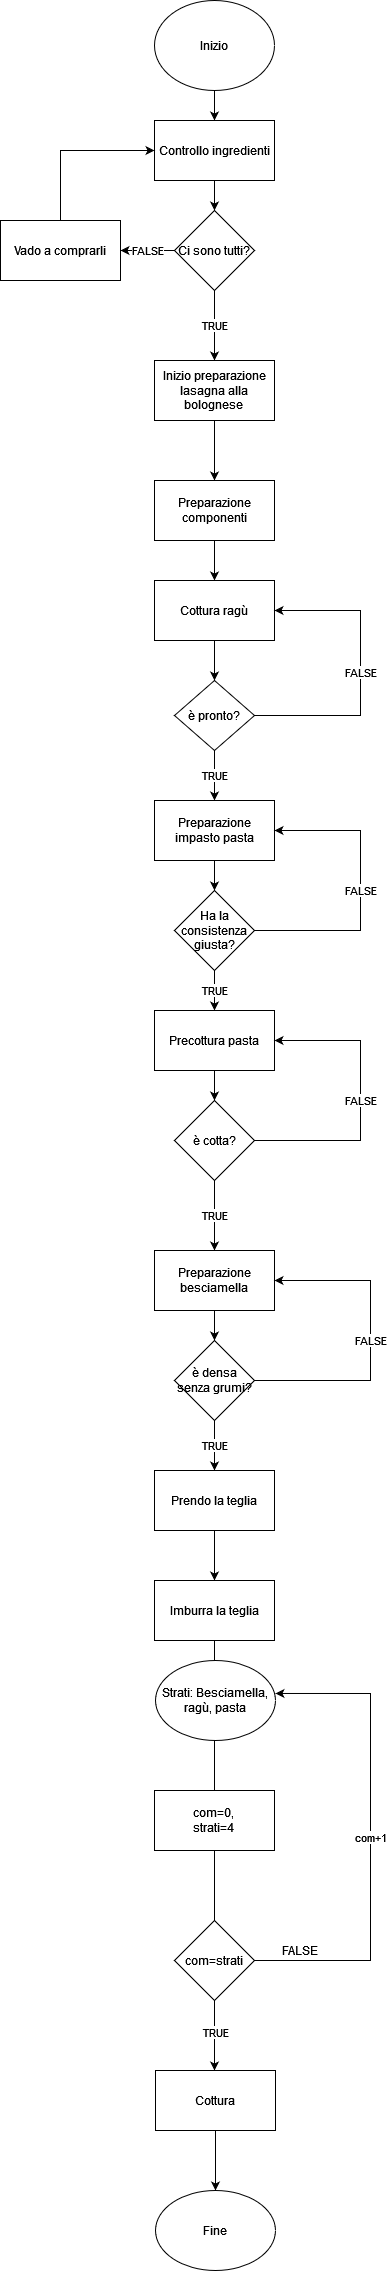

The diagram above was exported from draw.io. Its source (the exported page's mxGraphModel, read from the mxfile embedded in the PNG):
<mxGraphModel dx="1038" dy="541" grid="1" gridSize="10" guides="1" tooltips="1" connect="1" arrows="1" fold="1" page="1" pageScale="1" pageWidth="827" pageHeight="1169" math="0" shadow="0">
  <root>
    <mxCell id="0" />
    <mxCell id="1" parent="0" />
    <mxCell id="x6cMyXGpbjXtRFbCFqz0-11" style="edgeStyle=orthogonalEdgeStyle;rounded=0;orthogonalLoop=1;jettySize=auto;html=1;" edge="1" parent="1" source="x6cMyXGpbjXtRFbCFqz0-8" target="x6cMyXGpbjXtRFbCFqz0-10">
      <mxGeometry relative="1" as="geometry" />
    </mxCell>
    <mxCell id="x6cMyXGpbjXtRFbCFqz0-8" value="Inizio" style="ellipse;whiteSpace=wrap;html=1;" vertex="1" parent="1">
      <mxGeometry x="354" y="30" width="120" height="90" as="geometry" />
    </mxCell>
    <mxCell id="x6cMyXGpbjXtRFbCFqz0-14" style="edgeStyle=orthogonalEdgeStyle;rounded=0;orthogonalLoop=1;jettySize=auto;html=1;exitX=0.5;exitY=1;exitDx=0;exitDy=0;" edge="1" parent="1" source="x6cMyXGpbjXtRFbCFqz0-10" target="x6cMyXGpbjXtRFbCFqz0-12">
      <mxGeometry relative="1" as="geometry" />
    </mxCell>
    <mxCell id="x6cMyXGpbjXtRFbCFqz0-10" value="Controllo ingredienti" style="rounded=0;whiteSpace=wrap;html=1;" vertex="1" parent="1">
      <mxGeometry x="354" y="150" width="120" height="60" as="geometry" />
    </mxCell>
    <mxCell id="x6cMyXGpbjXtRFbCFqz0-13" value="FALSE" style="edgeStyle=orthogonalEdgeStyle;rounded=0;orthogonalLoop=1;jettySize=auto;html=1;" edge="1" parent="1" source="x6cMyXGpbjXtRFbCFqz0-12">
      <mxGeometry relative="1" as="geometry">
        <mxPoint x="320" y="280" as="targetPoint" />
      </mxGeometry>
    </mxCell>
    <mxCell id="x6cMyXGpbjXtRFbCFqz0-20" value="TRUE" style="edgeStyle=orthogonalEdgeStyle;rounded=0;orthogonalLoop=1;jettySize=auto;html=1;exitX=0.5;exitY=1;exitDx=0;exitDy=0;" edge="1" parent="1" source="x6cMyXGpbjXtRFbCFqz0-12">
      <mxGeometry relative="1" as="geometry">
        <mxPoint x="414" y="390" as="targetPoint" />
      </mxGeometry>
    </mxCell>
    <mxCell id="x6cMyXGpbjXtRFbCFqz0-12" value="Ci sono tutti?" style="rhombus;whiteSpace=wrap;html=1;" vertex="1" parent="1">
      <mxGeometry x="374" y="240" width="80" height="80" as="geometry" />
    </mxCell>
    <mxCell id="x6cMyXGpbjXtRFbCFqz0-19" style="edgeStyle=orthogonalEdgeStyle;rounded=0;orthogonalLoop=1;jettySize=auto;html=1;entryX=0;entryY=0.5;entryDx=0;entryDy=0;" edge="1" parent="1" source="x6cMyXGpbjXtRFbCFqz0-16" target="x6cMyXGpbjXtRFbCFqz0-10">
      <mxGeometry relative="1" as="geometry">
        <Array as="points">
          <mxPoint x="260" y="180" />
        </Array>
      </mxGeometry>
    </mxCell>
    <mxCell id="x6cMyXGpbjXtRFbCFqz0-16" value="Vado a comprarli" style="rounded=0;whiteSpace=wrap;html=1;" vertex="1" parent="1">
      <mxGeometry x="200" y="250" width="120" height="60" as="geometry" />
    </mxCell>
    <mxCell id="x6cMyXGpbjXtRFbCFqz0-22" style="edgeStyle=orthogonalEdgeStyle;rounded=0;orthogonalLoop=1;jettySize=auto;html=1;" edge="1" parent="1" source="x6cMyXGpbjXtRFbCFqz0-21">
      <mxGeometry relative="1" as="geometry">
        <mxPoint x="414" y="510" as="targetPoint" />
      </mxGeometry>
    </mxCell>
    <mxCell id="x6cMyXGpbjXtRFbCFqz0-21" value="&lt;div&gt;Inizio preparazione&lt;/div&gt;&lt;div&gt;lasagna alla bolognese&lt;br&gt;&lt;/div&gt;" style="rounded=0;whiteSpace=wrap;html=1;" vertex="1" parent="1">
      <mxGeometry x="354" y="390" width="120" height="60" as="geometry" />
    </mxCell>
    <mxCell id="x6cMyXGpbjXtRFbCFqz0-24" style="edgeStyle=orthogonalEdgeStyle;rounded=0;orthogonalLoop=1;jettySize=auto;html=1;exitX=0.5;exitY=1;exitDx=0;exitDy=0;" edge="1" parent="1" source="x6cMyXGpbjXtRFbCFqz0-23">
      <mxGeometry relative="1" as="geometry">
        <mxPoint x="414" y="610" as="targetPoint" />
      </mxGeometry>
    </mxCell>
    <mxCell id="x6cMyXGpbjXtRFbCFqz0-23" value="Preparazione componenti" style="rounded=0;whiteSpace=wrap;html=1;" vertex="1" parent="1">
      <mxGeometry x="354" y="510" width="120" height="60" as="geometry" />
    </mxCell>
    <mxCell id="x6cMyXGpbjXtRFbCFqz0-28" style="edgeStyle=orthogonalEdgeStyle;rounded=0;orthogonalLoop=1;jettySize=auto;html=1;" edge="1" parent="1" source="x6cMyXGpbjXtRFbCFqz0-25" target="x6cMyXGpbjXtRFbCFqz0-27">
      <mxGeometry relative="1" as="geometry" />
    </mxCell>
    <mxCell id="x6cMyXGpbjXtRFbCFqz0-25" value="Cottura ragù" style="rounded=0;whiteSpace=wrap;html=1;" vertex="1" parent="1">
      <mxGeometry x="354" y="610" width="120" height="60" as="geometry" />
    </mxCell>
    <mxCell id="x6cMyXGpbjXtRFbCFqz0-29" value="FALSE" style="edgeStyle=orthogonalEdgeStyle;rounded=0;orthogonalLoop=1;jettySize=auto;html=1;exitX=1;exitY=0.5;exitDx=0;exitDy=0;entryX=1;entryY=0.5;entryDx=0;entryDy=0;" edge="1" parent="1" source="x6cMyXGpbjXtRFbCFqz0-27" target="x6cMyXGpbjXtRFbCFqz0-25">
      <mxGeometry relative="1" as="geometry">
        <mxPoint x="520" y="640" as="targetPoint" />
        <Array as="points">
          <mxPoint x="560" y="745" />
          <mxPoint x="560" y="640" />
        </Array>
      </mxGeometry>
    </mxCell>
    <mxCell id="x6cMyXGpbjXtRFbCFqz0-30" value="TRUE" style="edgeStyle=orthogonalEdgeStyle;rounded=0;orthogonalLoop=1;jettySize=auto;html=1;" edge="1" parent="1" source="x6cMyXGpbjXtRFbCFqz0-27">
      <mxGeometry relative="1" as="geometry">
        <mxPoint x="414" y="830" as="targetPoint" />
      </mxGeometry>
    </mxCell>
    <mxCell id="x6cMyXGpbjXtRFbCFqz0-27" value="è pronto?" style="rhombus;whiteSpace=wrap;html=1;" vertex="1" parent="1">
      <mxGeometry x="374" y="710" width="80" height="70" as="geometry" />
    </mxCell>
    <mxCell id="x6cMyXGpbjXtRFbCFqz0-33" style="edgeStyle=orthogonalEdgeStyle;rounded=0;orthogonalLoop=1;jettySize=auto;html=1;entryX=0.5;entryY=0;entryDx=0;entryDy=0;" edge="1" parent="1" source="x6cMyXGpbjXtRFbCFqz0-31" target="x6cMyXGpbjXtRFbCFqz0-32">
      <mxGeometry relative="1" as="geometry" />
    </mxCell>
    <mxCell id="x6cMyXGpbjXtRFbCFqz0-31" value="Preparazione impasto pasta" style="rounded=0;whiteSpace=wrap;html=1;" vertex="1" parent="1">
      <mxGeometry x="354" y="830" width="120" height="60" as="geometry" />
    </mxCell>
    <mxCell id="x6cMyXGpbjXtRFbCFqz0-34" value="FALSE" style="edgeStyle=orthogonalEdgeStyle;rounded=0;orthogonalLoop=1;jettySize=auto;html=1;entryX=1;entryY=0.5;entryDx=0;entryDy=0;" edge="1" parent="1" source="x6cMyXGpbjXtRFbCFqz0-32" target="x6cMyXGpbjXtRFbCFqz0-31">
      <mxGeometry relative="1" as="geometry">
        <mxPoint x="480" y="860" as="targetPoint" />
        <Array as="points">
          <mxPoint x="560" y="960" />
          <mxPoint x="560" y="860" />
        </Array>
      </mxGeometry>
    </mxCell>
    <mxCell id="x6cMyXGpbjXtRFbCFqz0-35" value="TRUE" style="edgeStyle=orthogonalEdgeStyle;rounded=0;orthogonalLoop=1;jettySize=auto;html=1;" edge="1" parent="1" source="x6cMyXGpbjXtRFbCFqz0-32" target="x6cMyXGpbjXtRFbCFqz0-36">
      <mxGeometry relative="1" as="geometry">
        <mxPoint x="414" y="1040" as="targetPoint" />
      </mxGeometry>
    </mxCell>
    <mxCell id="x6cMyXGpbjXtRFbCFqz0-32" value="Ha la consistenza giusta?" style="rhombus;whiteSpace=wrap;html=1;" vertex="1" parent="1">
      <mxGeometry x="374" y="920" width="80" height="80" as="geometry" />
    </mxCell>
    <mxCell id="x6cMyXGpbjXtRFbCFqz0-38" style="edgeStyle=orthogonalEdgeStyle;rounded=0;orthogonalLoop=1;jettySize=auto;html=1;entryX=0.5;entryY=0;entryDx=0;entryDy=0;" edge="1" parent="1" source="x6cMyXGpbjXtRFbCFqz0-36" target="x6cMyXGpbjXtRFbCFqz0-37">
      <mxGeometry relative="1" as="geometry" />
    </mxCell>
    <mxCell id="x6cMyXGpbjXtRFbCFqz0-36" value="Precottura pasta" style="rounded=0;whiteSpace=wrap;html=1;" vertex="1" parent="1">
      <mxGeometry x="354" y="1040" width="120" height="60" as="geometry" />
    </mxCell>
    <mxCell id="x6cMyXGpbjXtRFbCFqz0-39" value="FALSE" style="edgeStyle=orthogonalEdgeStyle;rounded=0;orthogonalLoop=1;jettySize=auto;html=1;entryX=1;entryY=0.5;entryDx=0;entryDy=0;" edge="1" parent="1" source="x6cMyXGpbjXtRFbCFqz0-37" target="x6cMyXGpbjXtRFbCFqz0-36">
      <mxGeometry relative="1" as="geometry">
        <mxPoint x="490" y="1080" as="targetPoint" />
        <Array as="points">
          <mxPoint x="560" y="1170" />
          <mxPoint x="560" y="1070" />
        </Array>
      </mxGeometry>
    </mxCell>
    <mxCell id="x6cMyXGpbjXtRFbCFqz0-41" value="TRUE" style="edgeStyle=orthogonalEdgeStyle;rounded=0;orthogonalLoop=1;jettySize=auto;html=1;" edge="1" parent="1" source="x6cMyXGpbjXtRFbCFqz0-37" target="x6cMyXGpbjXtRFbCFqz0-40">
      <mxGeometry relative="1" as="geometry" />
    </mxCell>
    <mxCell id="x6cMyXGpbjXtRFbCFqz0-37" value="è cotta?" style="rhombus;whiteSpace=wrap;html=1;" vertex="1" parent="1">
      <mxGeometry x="374" y="1130" width="80" height="80" as="geometry" />
    </mxCell>
    <mxCell id="x6cMyXGpbjXtRFbCFqz0-44" style="edgeStyle=orthogonalEdgeStyle;rounded=0;orthogonalLoop=1;jettySize=auto;html=1;" edge="1" parent="1" source="x6cMyXGpbjXtRFbCFqz0-40" target="x6cMyXGpbjXtRFbCFqz0-42">
      <mxGeometry relative="1" as="geometry" />
    </mxCell>
    <mxCell id="x6cMyXGpbjXtRFbCFqz0-40" value="Preparazione besciamella" style="rounded=0;whiteSpace=wrap;html=1;" vertex="1" parent="1">
      <mxGeometry x="354" y="1280" width="120" height="60" as="geometry" />
    </mxCell>
    <mxCell id="x6cMyXGpbjXtRFbCFqz0-45" value="FALSE" style="edgeStyle=orthogonalEdgeStyle;rounded=0;orthogonalLoop=1;jettySize=auto;html=1;entryX=1;entryY=0.5;entryDx=0;entryDy=0;" edge="1" parent="1" source="x6cMyXGpbjXtRFbCFqz0-42" target="x6cMyXGpbjXtRFbCFqz0-40">
      <mxGeometry relative="1" as="geometry">
        <Array as="points">
          <mxPoint x="570" y="1410" />
          <mxPoint x="570" y="1310" />
        </Array>
      </mxGeometry>
    </mxCell>
    <mxCell id="x6cMyXGpbjXtRFbCFqz0-47" value="TRUE" style="edgeStyle=orthogonalEdgeStyle;rounded=0;orthogonalLoop=1;jettySize=auto;html=1;exitX=0.5;exitY=1;exitDx=0;exitDy=0;entryX=0.5;entryY=0;entryDx=0;entryDy=0;" edge="1" parent="1" source="x6cMyXGpbjXtRFbCFqz0-42" target="x6cMyXGpbjXtRFbCFqz0-46">
      <mxGeometry relative="1" as="geometry" />
    </mxCell>
    <mxCell id="x6cMyXGpbjXtRFbCFqz0-42" value="è densa senza grumi?" style="rhombus;whiteSpace=wrap;html=1;" vertex="1" parent="1">
      <mxGeometry x="374" y="1370" width="80" height="80" as="geometry" />
    </mxCell>
    <mxCell id="x6cMyXGpbjXtRFbCFqz0-50" style="edgeStyle=orthogonalEdgeStyle;rounded=0;orthogonalLoop=1;jettySize=auto;html=1;" edge="1" parent="1" source="x6cMyXGpbjXtRFbCFqz0-46" target="x6cMyXGpbjXtRFbCFqz0-49">
      <mxGeometry relative="1" as="geometry" />
    </mxCell>
    <mxCell id="x6cMyXGpbjXtRFbCFqz0-46" value="Prendo la teglia" style="rounded=0;whiteSpace=wrap;html=1;" vertex="1" parent="1">
      <mxGeometry x="354" y="1500" width="120" height="60" as="geometry" />
    </mxCell>
    <mxCell id="x6cMyXGpbjXtRFbCFqz0-56" style="edgeStyle=orthogonalEdgeStyle;rounded=0;orthogonalLoop=1;jettySize=auto;html=1;startArrow=none;" edge="1" parent="1">
      <mxGeometry relative="1" as="geometry">
        <mxPoint x="414" y="1760" as="sourcePoint" />
        <mxPoint x="414" y="2100" as="targetPoint" />
      </mxGeometry>
    </mxCell>
    <mxCell id="x6cMyXGpbjXtRFbCFqz0-71" value="TRUE" style="edgeLabel;html=1;align=center;verticalAlign=middle;resizable=0;points=[];" vertex="1" connectable="0" parent="x6cMyXGpbjXtRFbCFqz0-56">
      <mxGeometry x="0.7706" relative="1" as="geometry">
        <mxPoint as="offset" />
      </mxGeometry>
    </mxCell>
    <mxCell id="x6cMyXGpbjXtRFbCFqz0-49" value="Imburra la teglia" style="rounded=0;whiteSpace=wrap;html=1;" vertex="1" parent="1">
      <mxGeometry x="354" y="1610" width="120" height="60" as="geometry" />
    </mxCell>
    <mxCell id="x6cMyXGpbjXtRFbCFqz0-58" value="com+1" style="edgeStyle=orthogonalEdgeStyle;rounded=0;orthogonalLoop=1;jettySize=auto;html=1;entryX=1.008;entryY=0.383;entryDx=0;entryDy=0;entryPerimeter=0;" edge="1" parent="1" source="x6cMyXGpbjXtRFbCFqz0-55">
      <mxGeometry relative="1" as="geometry">
        <mxPoint x="474.96000000000004" y="1722.98" as="targetPoint" />
        <Array as="points">
          <mxPoint x="570" y="1990" />
          <mxPoint x="570" y="1723" />
        </Array>
      </mxGeometry>
    </mxCell>
    <mxCell id="x6cMyXGpbjXtRFbCFqz0-55" value="&lt;div&gt;com=strati&lt;/div&gt;" style="rhombus;whiteSpace=wrap;html=1;" vertex="1" parent="1">
      <mxGeometry x="374" y="1950" width="80" height="80" as="geometry" />
    </mxCell>
    <mxCell id="x6cMyXGpbjXtRFbCFqz0-60" value="FALSE" style="text;html=1;align=center;verticalAlign=middle;resizable=0;points=[];autosize=1;strokeColor=none;fillColor=none;" vertex="1" parent="1">
      <mxGeometry x="474" y="1970" width="50" height="20" as="geometry" />
    </mxCell>
    <mxCell id="x6cMyXGpbjXtRFbCFqz0-63" value="" style="edgeStyle=orthogonalEdgeStyle;rounded=0;orthogonalLoop=1;jettySize=auto;html=1;endArrow=none;" edge="1" parent="1" source="x6cMyXGpbjXtRFbCFqz0-49">
      <mxGeometry relative="1" as="geometry">
        <mxPoint x="414" y="1670" as="sourcePoint" />
        <mxPoint x="414" y="1700" as="targetPoint" />
      </mxGeometry>
    </mxCell>
    <mxCell id="x6cMyXGpbjXtRFbCFqz0-67" value="Strati: Besciamella, ragù, pasta" style="ellipse;whiteSpace=wrap;html=1;" vertex="1" parent="1">
      <mxGeometry x="355" y="1690" width="120" height="80" as="geometry" />
    </mxCell>
    <mxCell id="x6cMyXGpbjXtRFbCFqz0-70" value="&lt;div&gt;com=0,&lt;/div&gt;&lt;div&gt;strati=4&lt;br&gt;&lt;/div&gt;" style="rounded=0;whiteSpace=wrap;html=1;" vertex="1" parent="1">
      <mxGeometry x="354" y="1820" width="120" height="60" as="geometry" />
    </mxCell>
    <mxCell id="x6cMyXGpbjXtRFbCFqz0-73" style="edgeStyle=orthogonalEdgeStyle;rounded=0;orthogonalLoop=1;jettySize=auto;html=1;" edge="1" parent="1" source="x6cMyXGpbjXtRFbCFqz0-72" target="x6cMyXGpbjXtRFbCFqz0-74">
      <mxGeometry relative="1" as="geometry">
        <mxPoint x="415" y="2210" as="targetPoint" />
      </mxGeometry>
    </mxCell>
    <mxCell id="x6cMyXGpbjXtRFbCFqz0-72" value="Cottura" style="rounded=0;whiteSpace=wrap;html=1;" vertex="1" parent="1">
      <mxGeometry x="355" y="2100" width="120" height="60" as="geometry" />
    </mxCell>
    <mxCell id="x6cMyXGpbjXtRFbCFqz0-74" value="Fine" style="ellipse;whiteSpace=wrap;html=1;" vertex="1" parent="1">
      <mxGeometry x="355" y="2220" width="120" height="80" as="geometry" />
    </mxCell>
  </root>
</mxGraphModel>